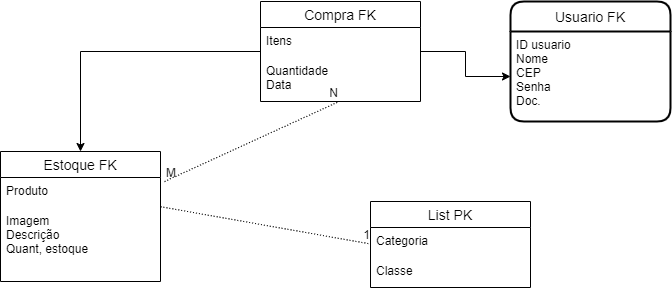

The diagram above was exported from draw.io. Its source (the exported page's mxGraphModel, read from the mxfile embedded in the PNG):
<mxGraphModel dx="976" dy="529" grid="1" gridSize="10" guides="1" tooltips="1" connect="1" arrows="1" fold="1" page="1" pageScale="1" pageWidth="827" pageHeight="1169" math="0" shadow="0">
  <root>
    <mxCell id="0" />
    <mxCell id="1" parent="0" />
    <mxCell id="mI0nMNJ46E6QX-BhrqW5-14" value="Usuario FK" style="swimlane;childLayout=stackLayout;horizontal=1;startSize=30;horizontalStack=0;rounded=1;fontSize=14;fontStyle=0;strokeWidth=2;resizeParent=0;resizeLast=1;shadow=0;dashed=0;align=center;" parent="1" vertex="1">
      <mxGeometry x="600" y="40" width="160" height="120" as="geometry" />
    </mxCell>
    <mxCell id="mI0nMNJ46E6QX-BhrqW5-15" value="ID usuario&#10;Nome&#10;CEP&#10;Senha&#10;Doc." style="align=left;strokeColor=none;fillColor=none;spacingLeft=4;fontSize=12;verticalAlign=top;resizable=0;rotatable=0;part=1;" parent="mI0nMNJ46E6QX-BhrqW5-14" vertex="1">
      <mxGeometry y="30" width="160" height="90" as="geometry" />
    </mxCell>
    <mxCell id="mI0nMNJ46E6QX-BhrqW5-20" value="" style="edgeStyle=orthogonalEdgeStyle;rounded=0;orthogonalLoop=1;jettySize=auto;html=1;" parent="1" source="mI0nMNJ46E6QX-BhrqW5-16" target="mI0nMNJ46E6QX-BhrqW5-15" edge="1">
      <mxGeometry relative="1" as="geometry" />
    </mxCell>
    <mxCell id="mI0nMNJ46E6QX-BhrqW5-25" value="" style="edgeStyle=orthogonalEdgeStyle;rounded=0;orthogonalLoop=1;jettySize=auto;html=1;" parent="1" source="mI0nMNJ46E6QX-BhrqW5-16" target="mI0nMNJ46E6QX-BhrqW5-22" edge="1">
      <mxGeometry relative="1" as="geometry" />
    </mxCell>
    <mxCell id="mI0nMNJ46E6QX-BhrqW5-16" value="Compra FK" style="swimlane;fontStyle=0;childLayout=stackLayout;horizontal=1;startSize=26;horizontalStack=0;resizeParent=1;resizeParentMax=0;resizeLast=0;collapsible=1;marginBottom=0;align=center;fontSize=14;" parent="1" vertex="1">
      <mxGeometry x="350" y="40" width="160" height="100" as="geometry" />
    </mxCell>
    <mxCell id="mI0nMNJ46E6QX-BhrqW5-17" value="Itens" style="text;strokeColor=none;fillColor=none;spacingLeft=4;spacingRight=4;overflow=hidden;rotatable=0;points=[[0,0.5],[1,0.5]];portConstraint=eastwest;fontSize=12;" parent="mI0nMNJ46E6QX-BhrqW5-16" vertex="1">
      <mxGeometry y="26" width="160" height="30" as="geometry" />
    </mxCell>
    <mxCell id="mI0nMNJ46E6QX-BhrqW5-18" value="Quantidade&#10;Data" style="text;strokeColor=none;fillColor=none;spacingLeft=4;spacingRight=4;overflow=hidden;rotatable=0;points=[[0,0.5],[1,0.5]];portConstraint=eastwest;fontSize=12;" parent="mI0nMNJ46E6QX-BhrqW5-16" vertex="1">
      <mxGeometry y="56" width="160" height="44" as="geometry" />
    </mxCell>
    <mxCell id="mI0nMNJ46E6QX-BhrqW5-22" value="Estoque FK" style="swimlane;fontStyle=0;childLayout=stackLayout;horizontal=1;startSize=26;horizontalStack=0;resizeParent=1;resizeParentMax=0;resizeLast=0;collapsible=1;marginBottom=0;align=center;fontSize=14;" parent="1" vertex="1">
      <mxGeometry x="90" y="190" width="160" height="130" as="geometry" />
    </mxCell>
    <mxCell id="mI0nMNJ46E6QX-BhrqW5-23" value="Produto" style="text;strokeColor=none;fillColor=none;spacingLeft=4;spacingRight=4;overflow=hidden;rotatable=0;points=[[0,0.5],[1,0.5]];portConstraint=eastwest;fontSize=12;" parent="mI0nMNJ46E6QX-BhrqW5-22" vertex="1">
      <mxGeometry y="26" width="160" height="30" as="geometry" />
    </mxCell>
    <mxCell id="mI0nMNJ46E6QX-BhrqW5-24" value="Imagem&#10;Descrição&#10;Quant, estoque" style="text;strokeColor=none;fillColor=none;spacingLeft=4;spacingRight=4;overflow=hidden;rotatable=0;points=[[0,0.5],[1,0.5]];portConstraint=eastwest;fontSize=12;" parent="mI0nMNJ46E6QX-BhrqW5-22" vertex="1">
      <mxGeometry y="56" width="160" height="74" as="geometry" />
    </mxCell>
    <mxCell id="mI0nMNJ46E6QX-BhrqW5-26" value="List PK" style="swimlane;fontStyle=0;childLayout=stackLayout;horizontal=1;startSize=26;horizontalStack=0;resizeParent=1;resizeParentMax=0;resizeLast=0;collapsible=1;marginBottom=0;align=center;fontSize=14;" parent="1" vertex="1">
      <mxGeometry x="460" y="240" width="160" height="86" as="geometry" />
    </mxCell>
    <mxCell id="mI0nMNJ46E6QX-BhrqW5-27" value="Categoria" style="text;strokeColor=none;fillColor=none;spacingLeft=4;spacingRight=4;overflow=hidden;rotatable=0;points=[[0,0.5],[1,0.5]];portConstraint=eastwest;fontSize=12;" parent="mI0nMNJ46E6QX-BhrqW5-26" vertex="1">
      <mxGeometry y="26" width="160" height="30" as="geometry" />
    </mxCell>
    <mxCell id="mI0nMNJ46E6QX-BhrqW5-29" value="Classe" style="text;strokeColor=none;fillColor=none;spacingLeft=4;spacingRight=4;overflow=hidden;rotatable=0;points=[[0,0.5],[1,0.5]];portConstraint=eastwest;fontSize=12;" parent="mI0nMNJ46E6QX-BhrqW5-26" vertex="1">
      <mxGeometry y="56" width="160" height="30" as="geometry" />
    </mxCell>
    <mxCell id="mI0nMNJ46E6QX-BhrqW5-34" value="" style="endArrow=none;html=1;rounded=0;dashed=1;dashPattern=1 2;" parent="1" source="mI0nMNJ46E6QX-BhrqW5-23" edge="1">
      <mxGeometry relative="1" as="geometry">
        <mxPoint x="300" y="282.5" as="sourcePoint" />
        <mxPoint x="460" y="282.5" as="targetPoint" />
      </mxGeometry>
    </mxCell>
    <mxCell id="mI0nMNJ46E6QX-BhrqW5-35" value="1" style="resizable=0;html=1;align=right;verticalAlign=bottom;" parent="mI0nMNJ46E6QX-BhrqW5-34" connectable="0" vertex="1">
      <mxGeometry x="1" relative="1" as="geometry" />
    </mxCell>
    <mxCell id="mI0nMNJ46E6QX-BhrqW5-38" value="" style="endArrow=none;html=1;rounded=0;dashed=1;dashPattern=1 2;entryX=0.483;entryY=1.014;entryDx=0;entryDy=0;entryPerimeter=0;" parent="1" target="mI0nMNJ46E6QX-BhrqW5-18" edge="1">
      <mxGeometry relative="1" as="geometry">
        <mxPoint x="254" y="220" as="sourcePoint" />
        <mxPoint x="414" y="220" as="targetPoint" />
      </mxGeometry>
    </mxCell>
    <mxCell id="mI0nMNJ46E6QX-BhrqW5-39" value="M" style="resizable=0;html=1;align=left;verticalAlign=bottom;" parent="mI0nMNJ46E6QX-BhrqW5-38" connectable="0" vertex="1">
      <mxGeometry x="-1" relative="1" as="geometry" />
    </mxCell>
    <mxCell id="mI0nMNJ46E6QX-BhrqW5-40" value="N" style="resizable=0;html=1;align=right;verticalAlign=bottom;" parent="mI0nMNJ46E6QX-BhrqW5-38" connectable="0" vertex="1">
      <mxGeometry x="1" relative="1" as="geometry" />
    </mxCell>
  </root>
</mxGraphModel>